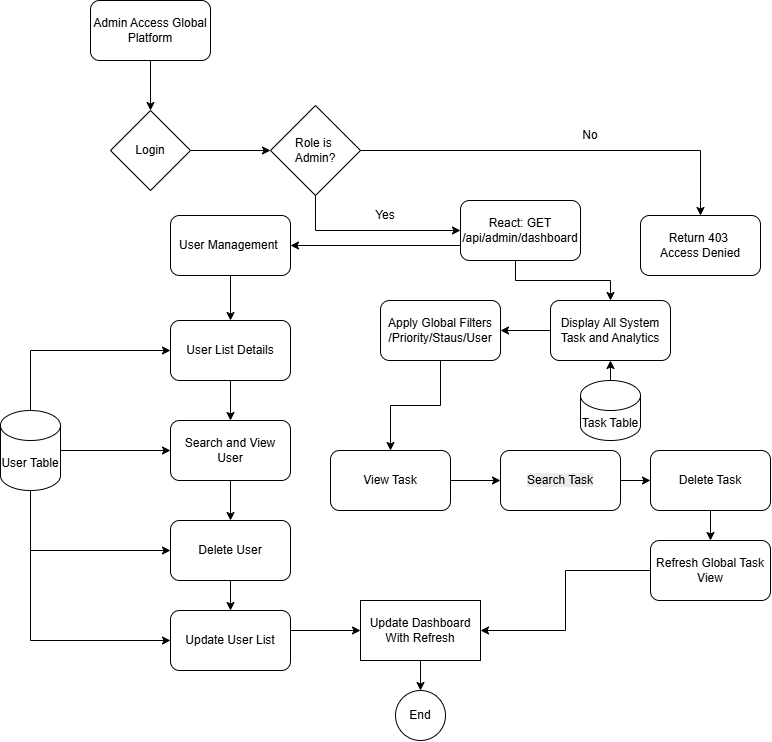

The diagram above was exported from draw.io. Its source (the exported page's mxGraphModel, read from the mxfile embedded in the PNG):
<mxGraphModel dx="853" dy="937" grid="1" gridSize="10" guides="1" tooltips="1" connect="1" arrows="1" fold="1" page="1" pageScale="1" pageWidth="850" pageHeight="1100" math="0" shadow="0">
  <root>
    <mxCell id="0" />
    <mxCell id="1" parent="0" />
    <mxCell id="0qUP60uLsux0Nd-zuQ2T-48" edge="1" parent="1" source="0qUP60uLsux0Nd-zuQ2T-82" style="edgeStyle=orthogonalEdgeStyle;rounded=0;orthogonalLoop=1;jettySize=auto;html=1;exitX=1;exitY=0.5;exitDx=0;exitDy=0;entryX=0;entryY=0.5;entryDx=0;entryDy=0;" target="0qUP60uLsux0Nd-zuQ2T-49" value="">
      <mxGeometry relative="1" as="geometry">
        <mxPoint x="249.9999999999999" y="260" as="sourcePoint" />
      </mxGeometry>
    </mxCell>
    <mxCell id="0qUP60uLsux0Nd-zuQ2T-47" parent="1" style="rounded=1;whiteSpace=wrap;html=1;" value="React: GET /api/admin/dashboard" vertex="1">
      <mxGeometry height="60" width="120" x="470" y="260" as="geometry" />
    </mxCell>
    <mxCell id="0qUP60uLsux0Nd-zuQ2T-49" parent="1" style="rhombus;whiteSpace=wrap;html=1;" value="Role is&amp;nbsp;&lt;div&gt;Admin?&lt;/div&gt;" vertex="1">
      <mxGeometry height="90" width="90" x="280" y="165" as="geometry" />
    </mxCell>
    <mxCell id="0qUP60uLsux0Nd-zuQ2T-50" edge="1" parent="1" style="endArrow=classic;html=1;rounded=0;entryX=0.5;entryY=0;entryDx=0;entryDy=0;" target="0qUP60uLsux0Nd-zuQ2T-54" value="">
      <mxGeometry height="50" relative="1" width="50" as="geometry">
        <Array as="points">
          <mxPoint x="525" y="320" />
          <mxPoint x="525" y="340" />
          <mxPoint x="620" y="340" />
        </Array>
        <mxPoint x="525" y="320" as="sourcePoint" />
        <mxPoint x="410" y="260" as="targetPoint" />
      </mxGeometry>
    </mxCell>
    <mxCell id="0qUP60uLsux0Nd-zuQ2T-51" parent="1" style="rounded=1;whiteSpace=wrap;html=1;" value="Return 403&amp;nbsp;&lt;div&gt;Access Denied&lt;/div&gt;" vertex="1">
      <mxGeometry height="60" width="120" x="650" y="275" as="geometry" />
    </mxCell>
    <mxCell id="0qUP60uLsux0Nd-zuQ2T-81" edge="1" parent="1" source="0qUP60uLsux0Nd-zuQ2T-52" style="edgeStyle=orthogonalEdgeStyle;rounded=0;orthogonalLoop=1;jettySize=auto;html=1;entryX=1;entryY=0.5;entryDx=0;entryDy=0;" target="0qUP60uLsux0Nd-zuQ2T-92" value="">
      <mxGeometry relative="1" as="geometry" />
    </mxCell>
    <mxCell id="0qUP60uLsux0Nd-zuQ2T-52" parent="1" style="rounded=1;whiteSpace=wrap;html=1;" value="Refresh Global Task View" vertex="1">
      <mxGeometry height="60" width="120" x="660" y="600" as="geometry" />
    </mxCell>
    <mxCell id="0qUP60uLsux0Nd-zuQ2T-69" edge="1" parent="1" source="0qUP60uLsux0Nd-zuQ2T-53" style="edgeStyle=orthogonalEdgeStyle;rounded=0;orthogonalLoop=1;jettySize=auto;html=1;" target="0qUP60uLsux0Nd-zuQ2T-68" value="">
      <mxGeometry relative="1" as="geometry" />
    </mxCell>
    <mxCell id="0qUP60uLsux0Nd-zuQ2T-53" parent="1" style="rounded=1;whiteSpace=wrap;html=1;" value="&lt;div&gt;&lt;br&gt;&lt;/div&gt;&lt;span style=&quot;color: rgb(0, 0, 0); font-family: Helvetica; font-size: 12px; font-style: normal; font-variant-ligatures: normal; font-variant-caps: normal; font-weight: 400; letter-spacing: normal; orphans: 2; text-align: center; text-indent: 0px; text-transform: none; widows: 2; word-spacing: 0px; -webkit-text-stroke-width: 0px; white-space: normal; background-color: rgb(236, 236, 236); text-decoration-thickness: initial; text-decoration-style: initial; text-decoration-color: initial; float: none; display: inline !important;&quot;&gt;Search Task&lt;/span&gt;&lt;div&gt;&lt;br/&gt;&lt;/div&gt;" vertex="1">
      <mxGeometry height="60" width="120" x="510" y="510" as="geometry" />
    </mxCell>
    <mxCell id="0qUP60uLsux0Nd-zuQ2T-66" edge="1" parent="1" source="0qUP60uLsux0Nd-zuQ2T-54" style="edgeStyle=orthogonalEdgeStyle;rounded=0;orthogonalLoop=1;jettySize=auto;html=1;" target="0qUP60uLsux0Nd-zuQ2T-65" value="">
      <mxGeometry relative="1" as="geometry" />
    </mxCell>
    <mxCell id="0qUP60uLsux0Nd-zuQ2T-54" parent="1" style="rounded=1;whiteSpace=wrap;html=1;" value="Display All System Task and Analytics" vertex="1">
      <mxGeometry height="60" width="120" x="560" y="360" as="geometry" />
    </mxCell>
    <mxCell id="0qUP60uLsux0Nd-zuQ2T-58" edge="1" parent="1" source="0qUP60uLsux0Nd-zuQ2T-49" style="endArrow=classic;html=1;rounded=0;exitX=1;exitY=0.5;exitDx=0;exitDy=0;entryX=0.5;entryY=0;entryDx=0;entryDy=0;" target="0qUP60uLsux0Nd-zuQ2T-51" value="">
      <mxGeometry height="50" relative="1" width="50" as="geometry">
        <Array as="points">
          <mxPoint x="710" y="210" />
          <mxPoint x="710" y="260" />
        </Array>
        <mxPoint x="360" y="490" as="sourcePoint" />
        <mxPoint x="410" y="440" as="targetPoint" />
      </mxGeometry>
    </mxCell>
    <mxCell id="0qUP60uLsux0Nd-zuQ2T-61" parent="1" style="text;html=1;whiteSpace=wrap;strokeColor=none;fillColor=none;align=center;verticalAlign=middle;rounded=0;" value="Yes" vertex="1">
      <mxGeometry height="30" width="60" x="365" y="260" as="geometry" />
    </mxCell>
    <mxCell id="0qUP60uLsux0Nd-zuQ2T-62" parent="1" style="text;html=1;whiteSpace=wrap;strokeColor=none;fillColor=none;align=center;verticalAlign=middle;rounded=0;" value="No" vertex="1">
      <mxGeometry height="30" width="60" x="570" y="180" as="geometry" />
    </mxCell>
    <mxCell id="0qUP60uLsux0Nd-zuQ2T-84" edge="1" parent="1" source="0qUP60uLsux0Nd-zuQ2T-64" style="edgeStyle=orthogonalEdgeStyle;rounded=0;orthogonalLoop=1;jettySize=auto;html=1;" target="0qUP60uLsux0Nd-zuQ2T-82" value="">
      <mxGeometry relative="1" as="geometry" />
    </mxCell>
    <mxCell id="0qUP60uLsux0Nd-zuQ2T-64" parent="1" style="rounded=1;whiteSpace=wrap;html=1;" value="Admin Access Global Platform" vertex="1">
      <mxGeometry height="60" width="120" x="100" y="60" as="geometry" />
    </mxCell>
    <mxCell id="0qUP60uLsux0Nd-zuQ2T-73" edge="1" parent="1" source="0qUP60uLsux0Nd-zuQ2T-65" style="edgeStyle=orthogonalEdgeStyle;rounded=0;orthogonalLoop=1;jettySize=auto;html=1;" target="0qUP60uLsux0Nd-zuQ2T-72" value="">
      <mxGeometry relative="1" as="geometry" />
    </mxCell>
    <mxCell id="0qUP60uLsux0Nd-zuQ2T-65" parent="1" style="rounded=1;whiteSpace=wrap;html=1;" value="Apply Global Filters&lt;div&gt;/Priority/Staus/User&lt;/div&gt;" vertex="1">
      <mxGeometry height="60" width="120" x="390" y="360" as="geometry" />
    </mxCell>
    <mxCell id="0qUP60uLsux0Nd-zuQ2T-104" edge="1" parent="1" source="0qUP60uLsux0Nd-zuQ2T-68" style="edgeStyle=orthogonalEdgeStyle;rounded=0;orthogonalLoop=1;jettySize=auto;html=1;" target="0qUP60uLsux0Nd-zuQ2T-52" value="">
      <mxGeometry relative="1" as="geometry" />
    </mxCell>
    <mxCell id="0qUP60uLsux0Nd-zuQ2T-68" parent="1" style="rounded=1;whiteSpace=wrap;html=1;" value="Delete Task" vertex="1">
      <mxGeometry height="60" width="120" x="660" y="510" as="geometry" />
    </mxCell>
    <mxCell id="0qUP60uLsux0Nd-zuQ2T-74" edge="1" parent="1" source="0qUP60uLsux0Nd-zuQ2T-72" style="edgeStyle=orthogonalEdgeStyle;rounded=0;orthogonalLoop=1;jettySize=auto;html=1;" target="0qUP60uLsux0Nd-zuQ2T-53" value="">
      <mxGeometry relative="1" as="geometry" />
    </mxCell>
    <mxCell id="0qUP60uLsux0Nd-zuQ2T-72" parent="1" style="whiteSpace=wrap;html=1;rounded=1;" value="View Task" vertex="1">
      <mxGeometry height="60" width="120" x="340" y="510" as="geometry" />
    </mxCell>
    <mxCell id="0qUP60uLsux0Nd-zuQ2T-75" parent="1" style="shape=cylinder3;whiteSpace=wrap;html=1;boundedLbl=1;backgroundOutline=1;size=15;" value="Task Table" vertex="1">
      <mxGeometry height="60" width="60" x="590" y="440" as="geometry" />
    </mxCell>
    <mxCell id="0qUP60uLsux0Nd-zuQ2T-76" edge="1" parent="1" source="0qUP60uLsux0Nd-zuQ2T-75" style="endArrow=classic;html=1;rounded=0;exitX=0.5;exitY=0;exitDx=0;exitDy=0;exitPerimeter=0;entryX=0.5;entryY=1;entryDx=0;entryDy=0;" target="0qUP60uLsux0Nd-zuQ2T-54" value="">
      <mxGeometry height="50" relative="1" width="50" as="geometry">
        <mxPoint x="440" y="450" as="sourcePoint" />
        <mxPoint x="520" y="400" as="targetPoint" />
      </mxGeometry>
    </mxCell>
    <mxCell id="0qUP60uLsux0Nd-zuQ2T-79" parent="1" style="ellipse;whiteSpace=wrap;html=1;aspect=fixed;" value="End" vertex="1">
      <mxGeometry height="50" width="50" x="405" y="750" as="geometry" />
    </mxCell>
    <mxCell id="0qUP60uLsux0Nd-zuQ2T-82" parent="1" style="rhombus;whiteSpace=wrap;html=1;" value="Login" vertex="1">
      <mxGeometry height="80" width="80" x="120" y="170" as="geometry" />
    </mxCell>
    <mxCell id="0qUP60uLsux0Nd-zuQ2T-86" edge="1" parent="1" source="0qUP60uLsux0Nd-zuQ2T-49" style="endArrow=classic;html=1;rounded=0;exitX=0.5;exitY=1;exitDx=0;exitDy=0;entryX=0;entryY=0.5;entryDx=0;entryDy=0;" target="0qUP60uLsux0Nd-zuQ2T-47" value="">
      <mxGeometry height="50" relative="1" width="50" as="geometry">
        <Array as="points">
          <mxPoint x="325" y="290" />
        </Array>
        <mxPoint x="370" y="380" as="sourcePoint" />
        <mxPoint x="420" y="330" as="targetPoint" />
      </mxGeometry>
    </mxCell>
    <mxCell id="0qUP60uLsux0Nd-zuQ2T-87" edge="1" parent="1" source="0qUP60uLsux0Nd-zuQ2T-47" style="endArrow=classic;html=1;rounded=0;exitX=0;exitY=0.75;exitDx=0;exitDy=0;" target="0qUP60uLsux0Nd-zuQ2T-88" value="">
      <mxGeometry height="50" relative="1" width="50" as="geometry">
        <mxPoint x="290" y="490" as="sourcePoint" />
        <mxPoint x="240" y="305" as="targetPoint" />
      </mxGeometry>
    </mxCell>
    <mxCell id="0qUP60uLsux0Nd-zuQ2T-100" edge="1" parent="1" source="0qUP60uLsux0Nd-zuQ2T-88" style="edgeStyle=orthogonalEdgeStyle;rounded=0;orthogonalLoop=1;jettySize=auto;html=1;" target="0qUP60uLsux0Nd-zuQ2T-89" value="">
      <mxGeometry relative="1" as="geometry" />
    </mxCell>
    <mxCell id="0qUP60uLsux0Nd-zuQ2T-88" parent="1" style="rounded=1;whiteSpace=wrap;html=1;" value="User Management&amp;nbsp;" vertex="1">
      <mxGeometry height="60" width="120" x="180" y="275" as="geometry" />
    </mxCell>
    <mxCell id="0qUP60uLsux0Nd-zuQ2T-89" parent="1" style="rounded=1;whiteSpace=wrap;html=1;" value="User List Details" vertex="1">
      <mxGeometry height="60" width="120" x="180" y="380" as="geometry" />
    </mxCell>
    <mxCell id="0qUP60uLsux0Nd-zuQ2T-102" edge="1" parent="1" source="0qUP60uLsux0Nd-zuQ2T-90" style="edgeStyle=orthogonalEdgeStyle;rounded=0;orthogonalLoop=1;jettySize=auto;html=1;" target="0qUP60uLsux0Nd-zuQ2T-91" value="">
      <mxGeometry relative="1" as="geometry" />
    </mxCell>
    <mxCell id="0qUP60uLsux0Nd-zuQ2T-90" parent="1" style="rounded=1;whiteSpace=wrap;html=1;" value="Search and View User" vertex="1">
      <mxGeometry height="60" width="120" x="180" y="480" as="geometry" />
    </mxCell>
    <mxCell id="0qUP60uLsux0Nd-zuQ2T-91" parent="1" style="rounded=1;whiteSpace=wrap;html=1;" value="Delete User" vertex="1">
      <mxGeometry height="60" width="120" x="180" y="580" as="geometry" />
    </mxCell>
    <mxCell id="0qUP60uLsux0Nd-zuQ2T-95" edge="1" parent="1" source="0qUP60uLsux0Nd-zuQ2T-92" style="edgeStyle=orthogonalEdgeStyle;rounded=0;orthogonalLoop=1;jettySize=auto;html=1;" target="0qUP60uLsux0Nd-zuQ2T-79" value="">
      <mxGeometry relative="1" as="geometry" />
    </mxCell>
    <mxCell id="0qUP60uLsux0Nd-zuQ2T-92" parent="1" style="whiteSpace=wrap;html=1;" value="Update Dashboard With Refresh" vertex="1">
      <mxGeometry height="60" width="120" x="370" y="660" as="geometry" />
    </mxCell>
    <mxCell id="0qUP60uLsux0Nd-zuQ2T-98" edge="1" parent="1" source="0qUP60uLsux0Nd-zuQ2T-96" style="edgeStyle=orthogonalEdgeStyle;rounded=0;orthogonalLoop=1;jettySize=auto;html=1;" target="0qUP60uLsux0Nd-zuQ2T-90" value="">
      <mxGeometry relative="1" as="geometry" />
    </mxCell>
    <mxCell id="0qUP60uLsux0Nd-zuQ2T-96" parent="1" style="shape=cylinder3;whiteSpace=wrap;html=1;boundedLbl=1;backgroundOutline=1;size=15;" value="User Table" vertex="1">
      <mxGeometry height="80" width="60" x="10" y="470" as="geometry" />
    </mxCell>
    <mxCell id="0qUP60uLsux0Nd-zuQ2T-97" edge="1" parent="1" source="0qUP60uLsux0Nd-zuQ2T-96" style="endArrow=classic;html=1;rounded=0;entryX=0;entryY=0.5;entryDx=0;entryDy=0;exitX=0.5;exitY=0;exitDx=0;exitDy=0;exitPerimeter=0;" target="0qUP60uLsux0Nd-zuQ2T-89" value="">
      <mxGeometry height="50" relative="1" width="50" as="geometry">
        <Array as="points">
          <mxPoint x="40" y="410" />
        </Array>
        <mxPoint x="40" y="450" as="sourcePoint" />
        <mxPoint x="90" y="400" as="targetPoint" />
      </mxGeometry>
    </mxCell>
    <mxCell id="0qUP60uLsux0Nd-zuQ2T-99" edge="1" parent="1" source="0qUP60uLsux0Nd-zuQ2T-96" style="endArrow=classic;html=1;rounded=0;exitX=0.5;exitY=1;exitDx=0;exitDy=0;exitPerimeter=0;entryX=0;entryY=0.5;entryDx=0;entryDy=0;" target="0qUP60uLsux0Nd-zuQ2T-91" value="">
      <mxGeometry height="50" relative="1" width="50" as="geometry">
        <Array as="points">
          <mxPoint x="40" y="610" />
        </Array>
        <mxPoint x="70" y="600" as="sourcePoint" />
        <mxPoint x="410" y="560" as="targetPoint" />
      </mxGeometry>
    </mxCell>
    <mxCell id="0qUP60uLsux0Nd-zuQ2T-101" edge="1" parent="1" style="endArrow=classic;html=1;rounded=0;" target="0qUP60uLsux0Nd-zuQ2T-90" value="">
      <mxGeometry height="50" relative="1" width="50" as="geometry">
        <mxPoint x="240" y="440" as="sourcePoint" />
        <mxPoint x="290" y="390" as="targetPoint" />
      </mxGeometry>
    </mxCell>
    <mxCell id="0qUP60uLsux0Nd-zuQ2T-103" edge="1" parent="1" source="0qUP60uLsux0Nd-zuQ2T-105" style="endArrow=classic;html=1;rounded=0;entryX=0;entryY=0.5;entryDx=0;entryDy=0;exitX=1;exitY=0.5;exitDx=0;exitDy=0;" target="0qUP60uLsux0Nd-zuQ2T-92" value="">
      <mxGeometry height="50" relative="1" width="50" as="geometry">
        <Array as="points">
          <mxPoint x="240" y="690" />
        </Array>
        <mxPoint x="240" y="650" as="sourcePoint" />
        <mxPoint x="290" y="600" as="targetPoint" />
      </mxGeometry>
    </mxCell>
    <mxCell id="0qUP60uLsux0Nd-zuQ2T-105" parent="1" style="rounded=1;whiteSpace=wrap;html=1;" value="Update User List" vertex="1">
      <mxGeometry height="60" width="120" x="180" y="670" as="geometry" />
    </mxCell>
    <mxCell id="0qUP60uLsux0Nd-zuQ2T-106" edge="1" parent="1" source="0qUP60uLsux0Nd-zuQ2T-91" style="endArrow=classic;html=1;rounded=0;exitX=0.5;exitY=1;exitDx=0;exitDy=0;entryX=0.5;entryY=0;entryDx=0;entryDy=0;" target="0qUP60uLsux0Nd-zuQ2T-105" value="">
      <mxGeometry height="50" relative="1" width="50" as="geometry">
        <mxPoint x="360" y="610" as="sourcePoint" />
        <mxPoint x="410" y="560" as="targetPoint" />
      </mxGeometry>
    </mxCell>
    <mxCell id="0qUP60uLsux0Nd-zuQ2T-107" edge="1" parent="1" style="endArrow=classic;html=1;rounded=0;entryX=0;entryY=0.5;entryDx=0;entryDy=0;" target="0qUP60uLsux0Nd-zuQ2T-105" value="">
      <mxGeometry height="50" relative="1" width="50" as="geometry">
        <Array as="points">
          <mxPoint x="40" y="700" />
        </Array>
        <mxPoint x="40" y="610" as="sourcePoint" />
        <mxPoint x="410" y="560" as="targetPoint" />
      </mxGeometry>
    </mxCell>
  </root>
</mxGraphModel>